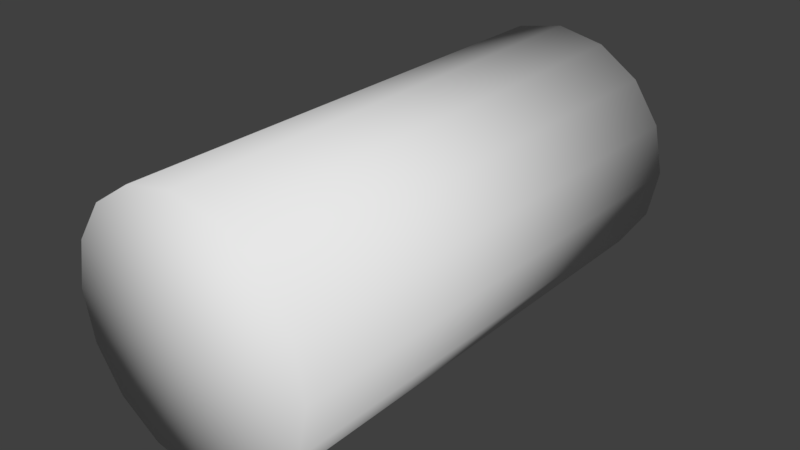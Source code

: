 # Source: shaker.blend  (saved by Blender 2.79.6; exported with 4.5.12 LTS)
import bpy
from mathutils import Matrix  # noqa: F401  (used for matrix-valued properties, if any)

bpy.ops.wm.read_factory_settings(use_empty=True)
scene = bpy.context.scene
scene.name = 'Scene'

# ---- collections
col_collection_1 = bpy.data.collections.new('Collection 1'); scene.collection.children.link(col_collection_1)

# ---- world
world_world = bpy.data.worlds.new('World'); scene.world = world_world
world_world.color = (0.05088, 0.05088, 0.05088)
world_world.use_sun_shadow = False
world_world.sun_shadow_jitter_overblur = 0.0

# ---- meshes
me_shaker = bpy.data.meshes.new('shaker')
me_shaker.from_pydata([(2.22e-16, -1.0, -7.55e-08), (-2.22e-16, 1.0, 7.55e-08), (3.331e-16, -1.0, -0.5), (-1.11e-16, 1.0, -0.5), (0.1913, -1.0, -0.4619), (0.1913, 1.0, -0.4619), (0.3536, -1.0, -0.3536), (0.3536, 1.0, -0.3536), (0.4619, -1.0, -0.1913), (0.4619, 1.0, -0.1913), (0.5, -1.0, -5.364e-08), (0.5, 1.0, 9.735e-08), (0.4619, -1.0, 0.1913), (0.4619, 1.0, 0.1913), (0.3536, -1.0, 0.3536), (0.3536, 1.0, 0.3536), (0.1913, -1.0, 0.4619), (0.1913, 1.0, 0.4619), (7.55e-08, -1.0, 0.5), (7.55e-08, 1.0, 0.5), (-0.1913, -1.0, 0.4619), (-0.1913, 1.0, 0.4619), (-0.3536, -1.0, 0.3536), (-0.3536, 1.0, 0.3536), (-0.4619, -1.0, 0.1913), (-0.4619, 1.0, 0.1913), (-0.5, -1.0, -8.146e-08), (-0.5, 1.0, 6.954e-08), (-0.4619, -1.0, -0.1913), (-0.4619, 1.0, -0.1913), (-0.3536, -1.0, -0.3536), (-0.3536, 1.0, -0.3536), (-0.1913, -1.0, -0.4619), (-0.1913, 1.0, -0.4619)], [], [(0, 2, 4), (1, 5, 3), (2, 3, 5, 4), (0, 4, 6), (1, 7, 5), (4, 5, 7, 6), (0, 6, 8), (1, 9, 7), (6, 7, 9, 8), (0, 8, 10), (1, 11, 9), (8, 9, 11, 10), (0, 10, 12), (1, 13, 11), (10, 11, 13, 12), (0, 12, 14), (1, 15, 13), (12, 13, 15, 14), (0, 14, 16), (1, 17, 15), (14, 15, 17, 16), (0, 16, 18), (1, 19, 17), (16, 17, 19, 18), (0, 18, 20), (1, 21, 19), (18, 19, 21, 20), (0, 20, 22), (1, 23, 21), (20, 21, 23, 22), (0, 22, 24), (1, 25, 23), (22, 23, 25, 24), (0, 24, 26), (1, 27, 25), (24, 25, 27, 26), (0, 26, 28), (1, 29, 27), (26, 27, 29, 28), (0, 28, 30), (1, 31, 29), (28, 29, 31, 30), (0, 30, 32), (1, 33, 31), (30, 31, 33, 32), (0, 32, 2), (1, 3, 33), (32, 33, 3, 2)])
me_shaker.polygons.foreach_set('use_smooth', [True] * 48)
_uv = me_shaker.uv_layers.new(name='UVMap')
_uv.uv.foreach_set('vector', [0.8244, 0.1601, 0.8244, 0.4001, 0.9163, 0.3818, 0.5228, 0.157, 0.6147, 0.3787, 0.5228, 0.397, 0.002491, -0.03519, 0.002491, 1.0, 0.00475, 1.0, 0.00475, -0.03519, 0.8244, 0.1601, 0.9163, 0.3818, 0.9941, 0.3298, 0.5228, 0.157, 0.6925, 0.3267, 0.6147, 0.3787, 0.00475, -0.03519, 0.00475, 1.0, 0.007009, 1.0, 0.007009, -0.03519, 0.8244, 0.1601, 0.9941, 0.3298, 1.046, 0.2519, 0.5228, 0.157, 0.7446, 0.2488, 0.6925, 0.3267, 0.007009, -0.03519, 0.007009, 1.0, 0.009268, 1.0, 0.009268, -0.03519, 0.8244, 0.1601, 1.046, 0.2519, 1.064, 0.1601, 0.5228, 0.157, 0.7628, 0.157, 0.7446, 0.2488, 0.009268, -0.03519, 0.009268, 1.0, 0.01153, 1.0, 0.01153, -0.03519, 0.8244, 0.1601, 1.064, 0.1601, 1.046, 0.06824, 0.5228, 0.157, 0.7446, 0.06514, 0.7628, 0.157, 1.022, -0.03645, 1.022, 1.0, 0.8936, 1.0, 0.8936, -0.03645, 0.8244, 0.1601, 1.046, 0.06824, 0.9941, -0.009617, 0.5228, 0.157, 0.6925, -0.01272, 0.7446, 0.06514, 0.8936, -0.03645, 0.8936, 1.0, 0.7655, 1.0, 0.7655, -0.03645, 0.8244, 0.1601, 0.9941, -0.009617, 0.9163, -0.06164, 0.5228, 0.157, 0.6147, -0.06474, 0.6925, -0.01272, 0.7655, -0.03645, 0.7655, 1.0, 0.6374, 1.0, 0.6374, -0.03645, 0.8244, 0.1601, 0.9163, -0.06164, 0.8244, -0.07991, 0.5228, 0.157, 0.5228, -0.08301, 0.6147, -0.06474, 0.6374, -0.03645, 0.6374, 1.0, 0.5093, 1.0, 0.5093, -0.03645, 0.8244, 0.1601, 0.8244, -0.07991, 0.7326, -0.06164, 0.5228, 0.157, 0.431, -0.06474, 0.5228, -0.08301, 0.5093, -0.03645, 0.5093, 1.0, 0.3812, 1.0, 0.3812, -0.03645, 0.8244, 0.1601, 0.7326, -0.06164, 0.6547, -0.009617, 0.5228, 0.157, 0.3531, -0.01272, 0.431, -0.06474, 0.3812, -0.03645, 0.3812, 1.0, 0.2531, 1.0, 0.2531, -0.03645, 0.8244, 0.1601, 0.6547, -0.009617, 0.6027, 0.06824, 0.5228, 0.157, 0.3011, 0.06514, 0.3531, -0.01272, 0.2531, -0.03645, 0.2531, 1.0, 0.125, 1.0, 0.125, -0.03645, 0.8244, 0.1601, 0.6027, 0.06824, 0.5844, 0.1601, 0.5228, 0.157, 0.2828, 0.157, 0.3011, 0.06514, 0.125, -0.03645, 0.125, 1.0, -0.003115, 1.0, -0.003115, -0.03645, 0.8244, 0.1601, 0.5844, 0.1601, 0.6027, 0.2519, 0.5228, 0.157, 0.3011, 0.2488, 0.2828, 0.157, 0.0296, -0.03519, 0.0296, 1.0, 0.03186, 1.0, 0.03186, -0.03519, 0.8244, 0.1601, 0.6027, 0.2519, 0.6547, 0.3298, 0.5228, 0.157, 0.3531, 0.3267, 0.3011, 0.2488, 0.03186, -0.03519, 0.03186, 1.0, 0.03412, 1.0, 0.03412, -0.03519, 0.8244, 0.1601, 0.6547, 0.3298, 0.7326, 0.3818, 0.5228, 0.157, 0.431, 0.3787, 0.3531, 0.3267, 0.03412, -0.03519, 0.03412, 1.0, 0.03638, 1.0, 0.03638, -0.03519, 0.8244, 0.1601, 0.7326, 0.3818, 0.8244, 0.4001, 0.5228, 0.157, 0.5228, 0.397, 0.431, 0.3787, 0.03638, -0.03519, 0.03638, 1.0, 0.03864, 1.0, 0.03864, -0.03519])
me_shaker.use_remesh_preserve_volume = False
me_shaker.use_remesh_preserve_attributes = False
me_shaker.use_mirror_vertex_groups = False
me_shaker.update()

# ---- objects
ob_shaker = bpy.data.objects.new('shaker', me_shaker)

# ---- transforms, parenting, visibility, modifiers, constraints
ob_shaker.location = (0.0, 0.0, 0.0)
ob_shaker.lineart.crease_threshold = 0.0

# ---- collection membership
col_collection_1.objects.link(ob_shaker)

# ---- scene / render settings (as saved in the file)
scene.frame_start = 1; scene.frame_end = 250; scene.frame_set(1)
scene.render.engine = 'BLENDER_EEVEE_NEXT'
scene.render.resolution_percentage = 50
scene.render.dither_intensity = 0.0
scene.cycles.use_denoising = False
scene.cycles.samples = 128
scene.cycles.sampling_pattern = 'TABULATED_SOBOL'
scene.cycles.use_adaptive_sampling = False
scene.cycles.use_light_tree = False
scene.view_settings.view_transform = 'Standard'
bpy.context.view_layer.update()

# ---- added for rendering (the .blend has no active camera and no usable light): camera, sun
cam_auto = bpy.data.cameras.new('AutoCamera')
cam_auto.lens = 50.0
cam_auto.sensor_width = 36.0
cam_auto.clip_end = 1000.0
ob_auto_camera = bpy.data.objects.new('AutoCamera', cam_auto)
scene.collection.objects.link(ob_auto_camera)
ob_auto_camera.location = (2.26633, -2.71959, 1.81306)
ob_auto_camera.rotation_euler = (1.09748, -7.21219e-08, 0.694738)
scene.camera = ob_auto_camera
light_auto_sun = bpy.data.lights.new('AutoSun', 'SUN')
light_auto_sun.energy = 3.0
light_auto_sun.angle = 0.0523599
ob_auto_sun = bpy.data.objects.new('AutoSun', light_auto_sun)
scene.collection.objects.link(ob_auto_sun)
ob_auto_sun.rotation_euler = (0.872665, 0.174533, 0.523599)
bpy.context.view_layer.update()
